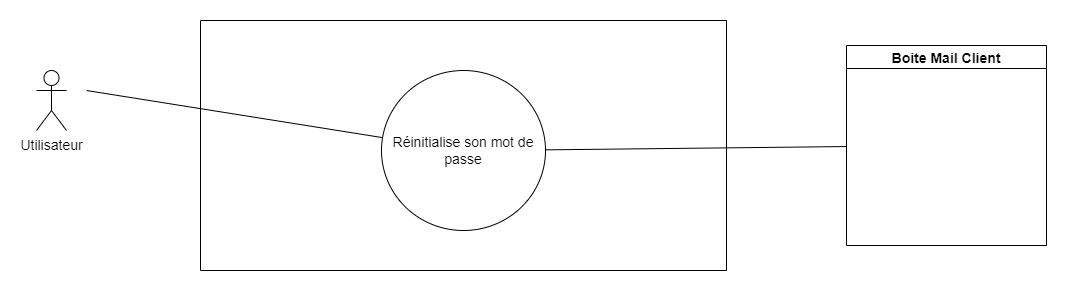

The diagram above was exported from draw.io. Its source (the exported page's mxGraphModel, read from the mxfile embedded in the PNG):
<mxGraphModel dx="1857" dy="532" grid="1" gridSize="10" guides="1" tooltips="1" connect="1" arrows="1" fold="1" page="1" pageScale="1" pageWidth="827" pageHeight="1169" math="0" shadow="0">
  <root>
    <mxCell id="0" />
    <mxCell id="1" parent="0" />
    <mxCell id="8fdz_iS8GSuqFq1I1o8B-1" value="" style="swimlane;startSize=0;" vertex="1" parent="1">
      <mxGeometry x="114" y="190" width="526" height="250" as="geometry" />
    </mxCell>
    <mxCell id="8fdz_iS8GSuqFq1I1o8B-5" value="&lt;font style=&quot;font-size: 14px&quot;&gt;Réinitialise son mot de passe&lt;/font&gt;" style="ellipse;whiteSpace=wrap;html=1;" vertex="1" parent="8fdz_iS8GSuqFq1I1o8B-1">
      <mxGeometry x="181" y="50" width="164" height="160" as="geometry" />
    </mxCell>
    <mxCell id="8fdz_iS8GSuqFq1I1o8B-13" value="&lt;font style=&quot;font-size: 14px&quot;&gt;Utilisateur&lt;/font&gt;" style="shape=umlActor;verticalLabelPosition=bottom;verticalAlign=top;html=1;outlineConnect=0;" vertex="1" parent="1">
      <mxGeometry x="-50" y="240" width="30" height="60" as="geometry" />
    </mxCell>
    <mxCell id="8fdz_iS8GSuqFq1I1o8B-14" value="" style="endArrow=none;html=1;rounded=0;" edge="1" parent="1" target="8fdz_iS8GSuqFq1I1o8B-5">
      <mxGeometry width="50" height="50" relative="1" as="geometry">
        <mxPoint y="260" as="sourcePoint" />
        <mxPoint x="258.5504244572476" y="360.57983021710095" as="targetPoint" />
      </mxGeometry>
    </mxCell>
    <mxCell id="8fdz_iS8GSuqFq1I1o8B-16" value="Boite Mail Client" style="swimlane;fontSize=14;" vertex="1" parent="1">
      <mxGeometry x="760" y="215" width="200" height="200" as="geometry" />
    </mxCell>
    <mxCell id="8fdz_iS8GSuqFq1I1o8B-17" value="" style="endArrow=none;html=1;rounded=0;fontSize=14;" edge="1" parent="1" source="8fdz_iS8GSuqFq1I1o8B-5" target="8fdz_iS8GSuqFq1I1o8B-16">
      <mxGeometry width="50" height="50" relative="1" as="geometry">
        <mxPoint x="390" y="420" as="sourcePoint" />
        <mxPoint x="440" y="370" as="targetPoint" />
      </mxGeometry>
    </mxCell>
  </root>
</mxGraphModel>